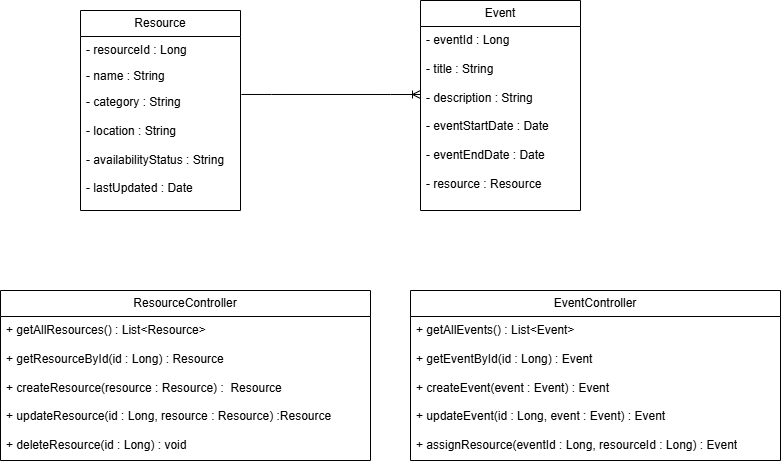

The diagram above was exported from draw.io. Its source (the exported page's mxGraphModel, read from the mxfile embedded in the PNG):
<mxGraphModel dx="1106" dy="571" grid="1" gridSize="10" guides="1" tooltips="1" connect="1" arrows="1" fold="1" page="1" pageScale="1" pageWidth="850" pageHeight="1100" math="0" shadow="0">
  <root>
    <mxCell id="0" />
    <mxCell id="1" parent="0" />
    <mxCell id="gS2NunJ-zH-bJoe1qzDi-5" parent="1" style="swimlane;fontStyle=0;childLayout=stackLayout;horizontal=1;startSize=26;fillColor=none;horizontalStack=0;resizeParent=1;resizeParentMax=0;resizeLast=0;collapsible=1;marginBottom=0;whiteSpace=wrap;html=1;" value="Resource" vertex="1">
      <mxGeometry height="200" width="160" x="130" y="170" as="geometry">
        <mxRectangle height="30" width="90" x="130" y="170" as="alternateBounds" />
      </mxGeometry>
    </mxCell>
    <mxCell id="gS2NunJ-zH-bJoe1qzDi-6" parent="gS2NunJ-zH-bJoe1qzDi-5" style="text;strokeColor=none;fillColor=none;align=left;verticalAlign=top;spacingLeft=4;spacingRight=4;overflow=hidden;rotatable=0;points=[[0,0.5],[1,0.5]];portConstraint=eastwest;whiteSpace=wrap;html=1;" value="- resourceId : Long" vertex="1">
      <mxGeometry height="26" width="160" y="26" as="geometry" />
    </mxCell>
    <mxCell id="gS2NunJ-zH-bJoe1qzDi-7" parent="gS2NunJ-zH-bJoe1qzDi-5" style="text;strokeColor=none;fillColor=none;align=left;verticalAlign=top;spacingLeft=4;spacingRight=4;overflow=hidden;rotatable=0;points=[[0,0.5],[1,0.5]];portConstraint=eastwest;whiteSpace=wrap;html=1;" value="- name : String" vertex="1">
      <mxGeometry height="26" width="160" y="52" as="geometry" />
    </mxCell>
    <mxCell id="gS2NunJ-zH-bJoe1qzDi-8" parent="gS2NunJ-zH-bJoe1qzDi-5" style="text;strokeColor=none;fillColor=none;align=left;verticalAlign=top;spacingLeft=4;spacingRight=4;overflow=hidden;rotatable=0;points=[[0,0.5],[1,0.5]];portConstraint=eastwest;whiteSpace=wrap;html=1;" value="- category : String&lt;div&gt;&lt;br&gt;&lt;/div&gt;&lt;div&gt;- location : String&lt;br&gt;&lt;div&gt;&lt;br&gt;&lt;/div&gt;&lt;/div&gt;&lt;div&gt;- availabilityStatus : String&lt;/div&gt;&lt;div&gt;&lt;br&gt;&lt;/div&gt;&lt;div&gt;- lastUpdated : Date&lt;/div&gt;" vertex="1">
      <mxGeometry height="122" width="160" y="78" as="geometry" />
    </mxCell>
    <mxCell id="gS2NunJ-zH-bJoe1qzDi-10" parent="1" style="swimlane;fontStyle=0;childLayout=stackLayout;horizontal=1;startSize=26;fillColor=none;horizontalStack=0;resizeParent=1;resizeParentMax=0;resizeLast=0;collapsible=1;marginBottom=0;whiteSpace=wrap;html=1;" value="Event" vertex="1">
      <mxGeometry height="210" width="160" x="470" y="160" as="geometry">
        <mxRectangle height="30" width="90" x="130" y="170" as="alternateBounds" />
      </mxGeometry>
    </mxCell>
    <mxCell id="gS2NunJ-zH-bJoe1qzDi-13" parent="gS2NunJ-zH-bJoe1qzDi-10" style="text;strokeColor=none;fillColor=none;align=left;verticalAlign=top;spacingLeft=4;spacingRight=4;overflow=hidden;rotatable=0;points=[[0,0.5],[1,0.5]];portConstraint=eastwest;whiteSpace=wrap;html=1;" value="&lt;div&gt;- eventId : Long&lt;/div&gt;&lt;div&gt;&lt;br&gt;&lt;/div&gt;&lt;div&gt;- title : String&lt;/div&gt;&lt;div&gt;&lt;br&gt;&lt;/div&gt;&lt;div&gt;- description : String&lt;/div&gt;&lt;div&gt;&lt;br&gt;&lt;/div&gt;&lt;div&gt;- eventStartDate : Date&lt;/div&gt;&lt;div&gt;&lt;br&gt;&lt;/div&gt;&lt;div&gt;- eventEndDate : Date&lt;/div&gt;&lt;div&gt;&lt;br&gt;&lt;/div&gt;&lt;div&gt;- resource : Resource&lt;/div&gt;" vertex="1">
      <mxGeometry height="184" width="160" y="26" as="geometry" />
    </mxCell>
    <mxCell id="gS2NunJ-zH-bJoe1qzDi-14" edge="1" parent="1" source="gS2NunJ-zH-bJoe1qzDi-8" style="edgeStyle=entityRelationEdgeStyle;fontSize=12;html=1;endArrow=ERoneToMany;rounded=0;exitX=1.006;exitY=0.049;exitDx=0;exitDy=0;exitPerimeter=0;" value="">
      <mxGeometry height="100" relative="1" width="100" as="geometry">
        <mxPoint x="380" y="350" as="sourcePoint" />
        <mxPoint x="470" y="254" as="targetPoint" />
      </mxGeometry>
    </mxCell>
    <mxCell id="gS2NunJ-zH-bJoe1qzDi-15" parent="1" style="swimlane;fontStyle=0;childLayout=stackLayout;horizontal=1;startSize=26;fillColor=none;horizontalStack=0;resizeParent=1;resizeParentMax=0;resizeLast=0;collapsible=1;marginBottom=0;whiteSpace=wrap;html=1;" value="ResourceController" vertex="1">
      <mxGeometry height="170" width="370" x="50" y="450" as="geometry">
        <mxRectangle height="30" width="90" x="130" y="170" as="alternateBounds" />
      </mxGeometry>
    </mxCell>
    <mxCell id="gS2NunJ-zH-bJoe1qzDi-16" parent="gS2NunJ-zH-bJoe1qzDi-15" style="text;strokeColor=none;fillColor=none;align=left;verticalAlign=top;spacingLeft=4;spacingRight=4;overflow=hidden;rotatable=0;points=[[0,0.5],[1,0.5]];portConstraint=eastwest;whiteSpace=wrap;html=1;" value="&lt;div&gt;+ getAllResources() : List&amp;lt;Resource&amp;gt;&lt;/div&gt;&lt;div&gt;&lt;br&gt;&lt;/div&gt;&lt;div&gt;+ getResourceById(id : Long) : Resource&lt;/div&gt;&lt;div&gt;&lt;br&gt;&lt;/div&gt;&lt;div&gt;+ createResource(resource : Resource) :&amp;nbsp;&amp;nbsp;&lt;span style=&quot;background-color: transparent; color: light-dark(rgb(0, 0, 0), rgb(255, 255, 255));&quot;&gt;Resource&lt;/span&gt;&lt;/div&gt;&lt;div&gt;&lt;br&gt;&lt;/div&gt;&lt;div&gt;+ updateResource(id : Long, resource : Resource) :Resource&lt;/div&gt;&lt;div&gt;&lt;br&gt;&lt;/div&gt;&lt;div&gt;+ deleteResource(id : Long) : void&lt;/div&gt;&lt;div&gt;&lt;br&gt;&lt;/div&gt;" vertex="1">
      <mxGeometry height="144" width="370" y="26" as="geometry" />
    </mxCell>
    <mxCell id="gS2NunJ-zH-bJoe1qzDi-17" parent="1" style="swimlane;fontStyle=0;childLayout=stackLayout;horizontal=1;startSize=26;fillColor=none;horizontalStack=0;resizeParent=1;resizeParentMax=0;resizeLast=0;collapsible=1;marginBottom=0;whiteSpace=wrap;html=1;" value="EventController" vertex="1">
      <mxGeometry height="170" width="370" x="460" y="450" as="geometry">
        <mxRectangle height="30" width="90" x="130" y="170" as="alternateBounds" />
      </mxGeometry>
    </mxCell>
    <mxCell id="gS2NunJ-zH-bJoe1qzDi-18" parent="gS2NunJ-zH-bJoe1qzDi-17" style="text;strokeColor=none;fillColor=none;align=left;verticalAlign=top;spacingLeft=4;spacingRight=4;overflow=hidden;rotatable=0;points=[[0,0.5],[1,0.5]];portConstraint=eastwest;whiteSpace=wrap;html=1;" value="&lt;div&gt;&lt;div&gt;+ getAllEvents() : List&amp;lt;Event&amp;gt;&lt;/div&gt;&lt;div&gt;&lt;br&gt;&lt;/div&gt;&lt;div&gt;+ getEventById(id : Long) : Event&lt;/div&gt;&lt;div&gt;&lt;br&gt;&lt;/div&gt;&lt;div&gt;+ createEvent(event : Event) : Event&lt;/div&gt;&lt;div&gt;&lt;br&gt;&lt;/div&gt;&lt;div&gt;+ updateEvent(id : Long, event : Event) : Event&lt;/div&gt;&lt;div&gt;&lt;br&gt;&lt;/div&gt;&lt;div&gt;+ assignResource(eventId : Long, resourceId : Long) : Event&lt;/div&gt;&lt;/div&gt;&lt;div&gt;&lt;br&gt;&lt;/div&gt;" vertex="1">
      <mxGeometry height="144" width="370" y="26" as="geometry" />
    </mxCell>
  </root>
</mxGraphModel>